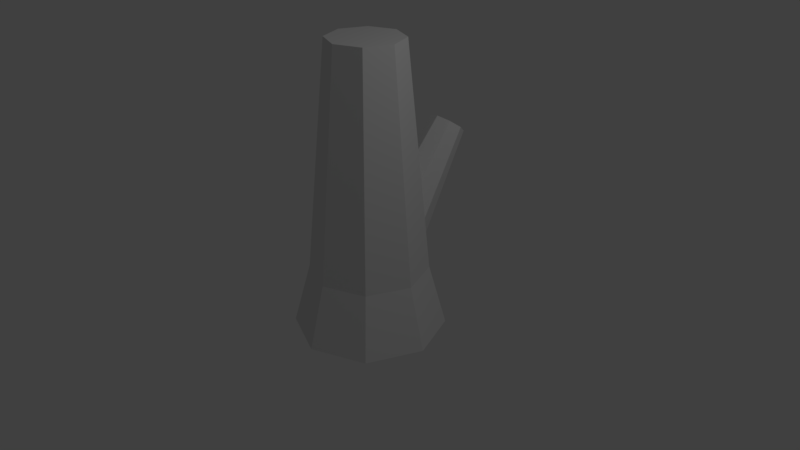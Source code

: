 # Source: Spikey1.blend  (saved by Blender 2.79.0; exported with 4.5.12 LTS)
import bpy
from mathutils import Matrix  # noqa: F401  (used for matrix-valued properties, if any)

bpy.ops.wm.read_factory_settings(use_empty=True)
scene = bpy.context.scene
scene.name = 'Scene'

# ---- collections
col_collection_1 = bpy.data.collections.new('Collection 1'); scene.collection.children.link(col_collection_1)

# ---- world
world_world = bpy.data.worlds.new('World'); scene.world = world_world
world_world.color = (0.05088, 0.05088, 0.05088)
world_world.use_sun_shadow = False
world_world.sun_shadow_jitter_overblur = 0.0
world_world.cycles.sampling_method = 'MANUAL'

# ---- cameras
cam_camera = bpy.data.cameras.new('Camera')
cam_camera.clip_end = 100.0
cam_camera.lens = 35.0
cam_camera.sensor_width = 32.0
cam_camera.sensor_height = 18.0
cam_camera.ortho_scale = 7.314
cam_camera.dof.focus_distance = 0.0
cam_camera.dof.aperture_fstop = 128.0

# ---- lights
light_lamp = bpy.data.lights.new('Lamp', 'POINT')
light_lamp.transmission_factor = 0.0
light_lamp.cutoff_distance = 30.0
light_lamp.energy = 100.0
light_lamp.shadow_buffer_clip_start = 1.001
light_lamp.shadow_soft_size = 0.1
light_lamp.shadow_maximum_resolution = 0.006
light_lamp.use_absolute_resolution = True

# ---- meshes
me_plane = bpy.data.meshes.new('Plane')
me_plane.from_pydata([(0.3464, 0.3464, 2.82), (7.415e-09, 0.4899, 2.82), (0.0, 1.0, -1.0), (1.606e-08, 0.7747, -0.1753), (0.7071, 0.7071, -1.0), (0.5478, 0.5478, -0.1753), (1.0, -4.371e-08, -1.0), (0.7747, -3.386e-08, -0.1753), (0.7071, -0.7071, -1.0), (0.5478, -0.5478, -0.1753), (-8.742e-08, -1.0, -1.0), (-5.167e-08, -0.7747, -0.1753), (-0.7071, -0.7071, -1.0), (-0.5478, -0.5478, -0.1753), (-1.0, 1.192e-08, -1.0), (-0.7747, 9.238e-09, -0.1753), (-0.7071, 0.7071, -1.0), (-0.5478, 0.5478, -0.1753), (0.4899, -2.141e-08, 2.82), (0.3464, -0.3464, 2.82), (-3.541e-08, -0.4899, 2.82), (-0.3464, -0.3464, 2.82), (-0.4899, 5.842e-09, 2.82), (-0.3464, 0.3464, 2.82), (0.169, 1.534, 1.335), (-1.101e-08, 1.59, 1.293), (-1.463e-08, 0.6741, -0.3488), (-6.793e-09, 0.8268, 0.03932), (0.345, 0.5596, -0.2633), (0.2672, 0.7381, 0.1056), (0.4879, 0.2832, -0.05685), (0.3779, 0.524, 0.2655), (0.345, 0.006861, 0.1496), (0.2672, 0.3099, 0.4254), (-5.728e-08, -0.1076, 0.2351), (-3.983e-08, 0.2212, 0.4917), (-0.345, 0.006861, 0.1496), (-0.2672, 0.3099, 0.4254), (-0.4879, 0.2832, -0.05685), (-0.3779, 0.524, 0.2655), (-0.345, 0.5596, -0.2633), (-0.2672, 0.7381, 0.1056), (0.239, 1.399, 1.436), (0.169, 1.263, 1.537), (-3.19e-08, 1.207, 1.579), (-0.169, 1.263, 1.537), (-0.239, 1.399, 1.436), (-0.169, 1.534, 1.335)], [], [(9, 7, 18, 19), (2, 3, 5, 4), (5, 3, 1, 0), (4, 5, 7, 6), (15, 13, 21, 22), (6, 7, 9, 8), (7, 5, 0, 18), (8, 9, 11, 10), (13, 11, 20, 21), (10, 11, 13, 12), (3, 17, 23, 1), (12, 13, 15, 14), (11, 9, 19, 20), (0, 1, 23, 22, 21, 20, 19, 18), (14, 15, 17, 16), (17, 15, 22, 23), (16, 17, 3, 2), (2, 4, 6, 8, 10, 12, 14, 16), (33, 31, 42, 43), (26, 27, 29, 28), (29, 27, 25, 24), (28, 29, 31, 30), (39, 37, 45, 46), (30, 31, 33, 32), (31, 29, 24, 42), (32, 33, 35, 34), (37, 35, 44, 45), (34, 35, 37, 36), (27, 41, 47, 25), (36, 37, 39, 38), (35, 33, 43, 44), (24, 25, 47, 46, 45, 44, 43, 42), (38, 39, 41, 40), (41, 39, 46, 47), (40, 41, 27, 26), (26, 28, 30, 32, 34, 36, 38, 40)])
me_plane.use_remesh_preserve_volume = False
me_plane.use_remesh_preserve_attributes = False
me_plane.use_mirror_vertex_groups = False
me_plane.update()

# ---- objects
ob_plane = bpy.data.objects.new('Plane', me_plane)
ob_lamp = bpy.data.objects.new('Lamp', light_lamp)
ob_camera = bpy.data.objects.new('Camera', cam_camera)

# ---- transforms, parenting, visibility, modifiers, constraints
ob_plane.location = (0.0, 0.0, 0.0)
ob_plane.lineart.crease_threshold = 0.0
ob_lamp.location = (4.076, 1.005, 5.904)
ob_lamp.rotation_euler = (0.6503, 0.05522, 1.866)
ob_lamp.lock_rotations_4d = False
ob_lamp.empty_display_type = 'ARROWS'
ob_lamp.color = (0.0, 0.0, 0.0, 0.0)
ob_lamp.lineart.crease_threshold = 0.0
ob_camera.location = (7.481, -6.508, 5.344)
ob_camera.rotation_euler = (1.109, 0.0, 0.8149)
ob_camera.lock_rotations_4d = False
ob_camera.empty_display_type = 'ARROWS'
ob_camera.color = (0.0, 0.0, 0.0, 0.0)
ob_camera.display_type = 'WIRE'
ob_camera.lineart.crease_threshold = 0.0

# ---- collection membership
col_collection_1.objects.link(ob_plane)
col_collection_1.objects.link(ob_lamp)
col_collection_1.objects.link(ob_camera)

# ---- scene / render settings (as saved in the file)
scene.camera = ob_camera
scene.frame_start = 1; scene.frame_end = 250; scene.frame_set(1)
scene.render.engine = 'BLENDER_EEVEE_NEXT'
scene.render.resolution_percentage = 50
scene.render.dither_intensity = 0.0
scene.cycles.use_denoising = False
scene.cycles.samples = 128
scene.cycles.sampling_pattern = 'TABULATED_SOBOL'
scene.cycles.use_adaptive_sampling = False
scene.cycles.use_light_tree = False
scene.cycles.blur_glossy = 0.0
scene.cycles.sample_clamp_indirect = 0.0
scene.view_settings.view_transform = 'Standard'
bpy.context.view_layer.update()
